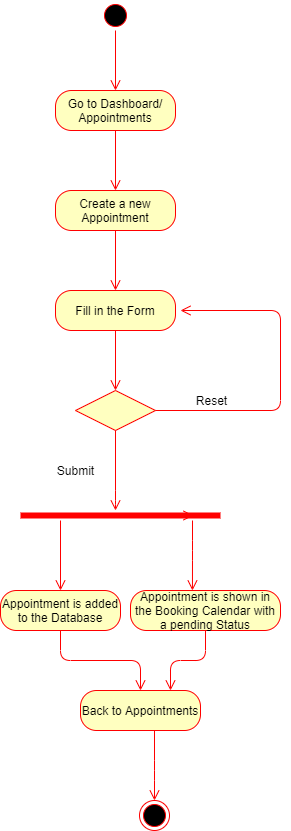

The diagram above was exported from draw.io. Its source (the exported page's mxGraphModel, read from the mxfile embedded in the PNG):
<mxGraphModel dx="782" dy="469" grid="1" gridSize="10" guides="1" tooltips="1" connect="1" arrows="1" fold="1" page="1" pageScale="1" pageWidth="827" pageHeight="1169" math="0" shadow="0">
  <root>
    <mxCell id="0" />
    <mxCell id="1" parent="0" />
    <mxCell id="EWUJHlk9ysXuLmkid8CQ-1" value="" style="ellipse;html=1;shape=startState;fillColor=#000000;strokeColor=#ff0000;" parent="1" vertex="1">
      <mxGeometry x="360" y="10" width="30" height="30" as="geometry" />
    </mxCell>
    <mxCell id="EWUJHlk9ysXuLmkid8CQ-2" value="" style="edgeStyle=orthogonalEdgeStyle;html=1;verticalAlign=bottom;endArrow=open;endSize=8;strokeColor=#ff0000;" parent="1" source="EWUJHlk9ysXuLmkid8CQ-1" edge="1">
      <mxGeometry relative="1" as="geometry">
        <mxPoint x="375" y="100" as="targetPoint" />
      </mxGeometry>
    </mxCell>
    <mxCell id="EWUJHlk9ysXuLmkid8CQ-3" value="Go to Dashboard/ Appointments" style="rounded=1;whiteSpace=wrap;html=1;arcSize=40;fontColor=#000000;fillColor=#ffffc0;strokeColor=#ff0000;" parent="1" vertex="1">
      <mxGeometry x="315" y="100" width="120" height="40" as="geometry" />
    </mxCell>
    <mxCell id="EWUJHlk9ysXuLmkid8CQ-4" value="" style="edgeStyle=orthogonalEdgeStyle;html=1;verticalAlign=bottom;endArrow=open;endSize=8;strokeColor=#ff0000;" parent="1" source="EWUJHlk9ysXuLmkid8CQ-3" edge="1">
      <mxGeometry relative="1" as="geometry">
        <mxPoint x="375" y="200" as="targetPoint" />
      </mxGeometry>
    </mxCell>
    <mxCell id="EWUJHlk9ysXuLmkid8CQ-5" value="Create a new Appointment" style="rounded=1;whiteSpace=wrap;html=1;arcSize=40;fontColor=#000000;fillColor=#ffffc0;strokeColor=#ff0000;" parent="1" vertex="1">
      <mxGeometry x="315" y="200" width="120" height="40" as="geometry" />
    </mxCell>
    <mxCell id="EWUJHlk9ysXuLmkid8CQ-6" value="" style="edgeStyle=orthogonalEdgeStyle;html=1;verticalAlign=bottom;endArrow=open;endSize=8;strokeColor=#ff0000;" parent="1" source="EWUJHlk9ysXuLmkid8CQ-5" edge="1">
      <mxGeometry relative="1" as="geometry">
        <mxPoint x="375" y="300" as="targetPoint" />
      </mxGeometry>
    </mxCell>
    <mxCell id="EWUJHlk9ysXuLmkid8CQ-7" value="Fill in the Form" style="rounded=1;whiteSpace=wrap;html=1;arcSize=40;fontColor=#000000;fillColor=#ffffc0;strokeColor=#ff0000;" parent="1" vertex="1">
      <mxGeometry x="315" y="300" width="120" height="40" as="geometry" />
    </mxCell>
    <mxCell id="EWUJHlk9ysXuLmkid8CQ-8" value="" style="edgeStyle=orthogonalEdgeStyle;html=1;verticalAlign=bottom;endArrow=open;endSize=8;strokeColor=#ff0000;" parent="1" source="EWUJHlk9ysXuLmkid8CQ-7" edge="1">
      <mxGeometry relative="1" as="geometry">
        <mxPoint x="375" y="400" as="targetPoint" />
      </mxGeometry>
    </mxCell>
    <mxCell id="EWUJHlk9ysXuLmkid8CQ-9" value="" style="rhombus;whiteSpace=wrap;html=1;fillColor=#ffffc0;strokeColor=#ff0000;" parent="1" vertex="1">
      <mxGeometry x="335" y="400" width="80" height="40" as="geometry" />
    </mxCell>
    <mxCell id="EWUJHlk9ysXuLmkid8CQ-11" value="" style="edgeStyle=orthogonalEdgeStyle;html=1;align=left;verticalAlign=top;endArrow=open;endSize=8;strokeColor=#ff0000;" parent="1" source="EWUJHlk9ysXuLmkid8CQ-9" edge="1">
      <mxGeometry x="-1" relative="1" as="geometry">
        <mxPoint x="375" y="520" as="targetPoint" />
        <Array as="points">
          <mxPoint x="375" y="510" />
        </Array>
      </mxGeometry>
    </mxCell>
    <mxCell id="EWUJHlk9ysXuLmkid8CQ-13" value="" style="edgeStyle=orthogonalEdgeStyle;html=1;align=left;verticalAlign=top;endArrow=open;endSize=8;strokeColor=#ff0000;exitX=1;exitY=0.5;exitDx=0;exitDy=0;" parent="1" source="EWUJHlk9ysXuLmkid8CQ-9" edge="1">
      <mxGeometry x="-1" relative="1" as="geometry">
        <mxPoint x="440" y="320" as="targetPoint" />
        <mxPoint x="385" y="450" as="sourcePoint" />
        <Array as="points">
          <mxPoint x="540" y="420" />
          <mxPoint x="540" y="320" />
        </Array>
      </mxGeometry>
    </mxCell>
    <mxCell id="EWUJHlk9ysXuLmkid8CQ-14" value="Reset" style="text;html=1;align=center;verticalAlign=middle;resizable=0;points=[];autosize=1;" parent="1" vertex="1">
      <mxGeometry x="446" y="400" width="50" height="20" as="geometry" />
    </mxCell>
    <mxCell id="EWUJHlk9ysXuLmkid8CQ-15" value="Submit" style="text;html=1;align=center;verticalAlign=middle;resizable=0;points=[];autosize=1;" parent="1" vertex="1">
      <mxGeometry x="310" y="470" width="50" height="20" as="geometry" />
    </mxCell>
    <mxCell id="EWUJHlk9ysXuLmkid8CQ-19" value="" style="edgeStyle=orthogonalEdgeStyle;html=1;verticalAlign=bottom;endArrow=open;endSize=8;strokeColor=#ff0000;" parent="1" source="EWUJHlk9ysXuLmkid8CQ-18" edge="1">
      <mxGeometry relative="1" as="geometry">
        <mxPoint x="320" y="600" as="targetPoint" />
        <Array as="points">
          <mxPoint x="320" y="600" />
        </Array>
      </mxGeometry>
    </mxCell>
    <mxCell id="EWUJHlk9ysXuLmkid8CQ-20" value="" style="edgeStyle=orthogonalEdgeStyle;html=1;verticalAlign=bottom;endArrow=open;endSize=8;strokeColor=#ff0000;entryX=0.413;entryY=0;entryDx=0;entryDy=0;entryPerimeter=0;" parent="1" source="EWUJHlk9ysXuLmkid8CQ-18" target="EWUJHlk9ysXuLmkid8CQ-23" edge="1">
      <mxGeometry relative="1" as="geometry">
        <mxPoint x="425" y="600" as="targetPoint" />
        <mxPoint x="450" y="525" as="sourcePoint" />
        <Array as="points">
          <mxPoint x="452" y="560" />
          <mxPoint x="452" y="560" />
        </Array>
      </mxGeometry>
    </mxCell>
    <mxCell id="EWUJHlk9ysXuLmkid8CQ-21" value="Appointment is added to the Database" style="rounded=1;whiteSpace=wrap;html=1;arcSize=40;fontColor=#000000;fillColor=#ffffc0;strokeColor=#ff0000;" parent="1" vertex="1">
      <mxGeometry x="260" y="600" width="120" height="40" as="geometry" />
    </mxCell>
    <mxCell id="EWUJHlk9ysXuLmkid8CQ-22" value="" style="edgeStyle=orthogonalEdgeStyle;html=1;verticalAlign=bottom;endArrow=open;endSize=8;strokeColor=#ff0000;" parent="1" source="EWUJHlk9ysXuLmkid8CQ-21" target="Bz4rQIqH9TdSHajcjYEg-1" edge="1">
      <mxGeometry relative="1" as="geometry">
        <mxPoint x="320" y="700" as="targetPoint" />
      </mxGeometry>
    </mxCell>
    <mxCell id="EWUJHlk9ysXuLmkid8CQ-23" value="Appointment is shown in the Booking Calendar with a pending Status" style="rounded=1;whiteSpace=wrap;html=1;arcSize=40;fontColor=#000000;fillColor=#ffffc0;strokeColor=#ff0000;" parent="1" vertex="1">
      <mxGeometry x="390" y="600" width="150" height="40" as="geometry" />
    </mxCell>
    <mxCell id="EWUJHlk9ysXuLmkid8CQ-24" value="" style="edgeStyle=orthogonalEdgeStyle;html=1;verticalAlign=bottom;endArrow=open;endSize=8;strokeColor=#ff0000;entryX=0.75;entryY=0;entryDx=0;entryDy=0;" parent="1" source="EWUJHlk9ysXuLmkid8CQ-23" target="Bz4rQIqH9TdSHajcjYEg-1" edge="1">
      <mxGeometry relative="1" as="geometry">
        <mxPoint x="465" y="700" as="targetPoint" />
      </mxGeometry>
    </mxCell>
    <mxCell id="EWUJHlk9ysXuLmkid8CQ-18" value="" style="shape=line;html=1;strokeWidth=6;strokeColor=#ff0000;" parent="1" vertex="1">
      <mxGeometry x="280" y="520" width="200" height="10" as="geometry" />
    </mxCell>
    <mxCell id="EWUJHlk9ysXuLmkid8CQ-27" value="" style="edgeStyle=orthogonalEdgeStyle;html=1;verticalAlign=bottom;endArrow=open;endSize=8;strokeColor=#ff0000;" parent="1" edge="1">
      <mxGeometry relative="1" as="geometry">
        <mxPoint x="453" y="525" as="targetPoint" />
        <mxPoint x="450" y="525" as="sourcePoint" />
        <Array as="points" />
      </mxGeometry>
    </mxCell>
    <mxCell id="EWUJHlk9ysXuLmkid8CQ-30" value="" style="ellipse;html=1;shape=endState;fillColor=#000000;strokeColor=#ff0000;" parent="1" vertex="1">
      <mxGeometry x="399" y="810" width="30" height="30" as="geometry" />
    </mxCell>
    <mxCell id="Bz4rQIqH9TdSHajcjYEg-1" value="Back to Appointments" style="rounded=1;whiteSpace=wrap;html=1;arcSize=40;fontColor=#000000;fillColor=#ffffc0;strokeColor=#ff0000;" parent="1" vertex="1">
      <mxGeometry x="340" y="700" width="120" height="40" as="geometry" />
    </mxCell>
    <mxCell id="Bz4rQIqH9TdSHajcjYEg-2" value="" style="edgeStyle=orthogonalEdgeStyle;html=1;verticalAlign=bottom;endArrow=open;endSize=8;strokeColor=#ff0000;entryX=0.5;entryY=0;entryDx=0;entryDy=0;" parent="1" source="Bz4rQIqH9TdSHajcjYEg-1" target="EWUJHlk9ysXuLmkid8CQ-30" edge="1">
      <mxGeometry relative="1" as="geometry">
        <mxPoint x="410" y="780" as="targetPoint" />
        <mxPoint x="330" y="650" as="sourcePoint" />
        <Array as="points">
          <mxPoint x="414" y="780" />
          <mxPoint x="414" y="780" />
        </Array>
      </mxGeometry>
    </mxCell>
  </root>
</mxGraphModel>